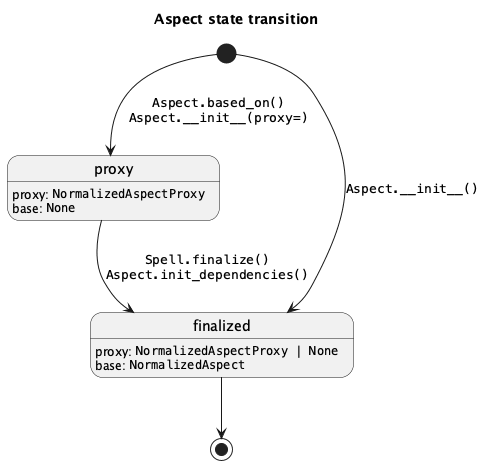

The diagram above was rendered by PlantUML. Its source (embedded in the PNG):
@startuml
'https://plantuml.com/state-diagram

title Aspect state transition

[*] --> proxy : ""Aspect.based_on()""\n""Aspect.~_~_init__(proxy=)""
[*] --> finalized : ""Aspect.~_~_init__()""
proxy --> finalized : ""Spell.finalize()""\n""Aspect.init_dependencies()""
finalized --> [*]

proxy : proxy: ""NormalizedAspectProxy""
proxy : base: ""None""
finalized : proxy: ""NormalizedAspectProxy | None""
finalized : base: ""NormalizedAspect""

@enduml